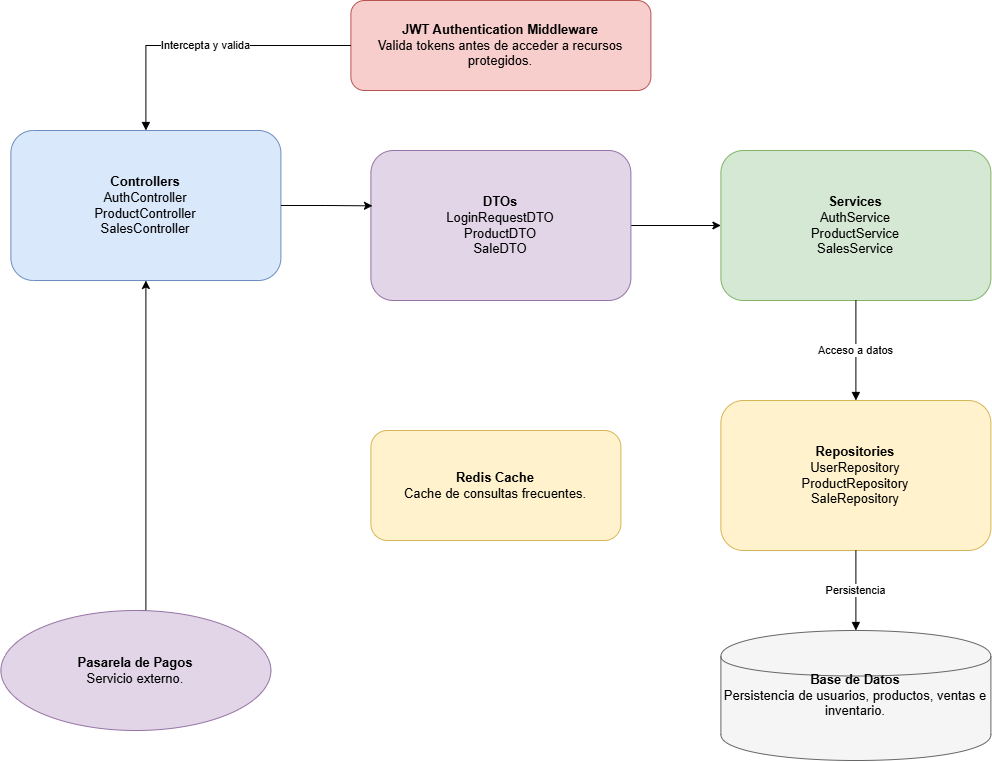

The diagram above was exported from draw.io. Its source (the exported page's mxGraphModel, read from the mxfile embedded in the PNG):
<mxGraphModel dx="2192" dy="1118" grid="1" gridSize="10" guides="1" tooltips="1" connect="1" arrows="1" fold="1" page="1" pageScale="1" pageWidth="827" pageHeight="1169" math="0" shadow="0">
  <root>
    <mxCell id="0" />
    <mxCell id="1" parent="0" />
    <mxCell id="-CwZQ3lIlipBsqCDGq2K-27" parent="1" style="rounded=1;whiteSpace=wrap;html=1;fillColor=#f8cecc;strokeColor=#b85450;fontSize=13;" value="&lt;b&gt;JWT Authentication Middleware&lt;/b&gt;&lt;br&gt;Valida tokens antes de acceder a recursos protegidos." vertex="1">
      <mxGeometry height="90" width="300" x="430" y="40" as="geometry" />
    </mxCell>
    <mxCell id="-CwZQ3lIlipBsqCDGq2K-28" parent="1" style="rounded=1;whiteSpace=wrap;html=1;fillColor=#d5e8d4;strokeColor=#82b366;fontSize=13;" value="&lt;b&gt;Services&lt;/b&gt;&lt;br&gt;AuthService&lt;br&gt;ProductService&lt;br&gt;SalesService" vertex="1">
      <mxGeometry height="150" width="270" x="800" y="190" as="geometry" />
    </mxCell>
    <mxCell id="-CwZQ3lIlipBsqCDGq2K-29" parent="1" style="rounded=1;whiteSpace=wrap;html=1;fillColor=#fff2cc;strokeColor=#d6b656;fontSize=13;" value="&lt;b&gt;Repositories&lt;/b&gt;&lt;br&gt;UserRepository&lt;br&gt;ProductRepository&lt;br&gt;SaleRepository" vertex="1">
      <mxGeometry height="150" width="270" x="800" y="440" as="geometry" />
    </mxCell>
    <mxCell id="-CwZQ3lIlipBsqCDGq2K-30" parent="1" style="rounded=1;whiteSpace=wrap;html=1;fillColor=#fff2cc;strokeColor=#d6b656;fontSize=13;" value="&lt;b&gt;Redis Cache&lt;/b&gt;&lt;br&gt;Cache de consultas frecuentes." vertex="1">
      <mxGeometry height="110" width="250" x="450" y="470" as="geometry" />
    </mxCell>
    <mxCell id="-CwZQ3lIlipBsqCDGq2K-31" parent="1" style="shape=cylinder;whiteSpace=wrap;html=1;fillColor=#f5f5f5;strokeColor=#666666;fontSize=13;" value="&lt;b&gt;Base de Datos&lt;/b&gt;&lt;br&gt;Persistencia de usuarios, productos, ventas e inventario." vertex="1">
      <mxGeometry height="130" width="270" x="800" y="670" as="geometry" />
    </mxCell>
    <mxCell id="-CwZQ3lIlipBsqCDGq2K-32" edge="1" parent="1" source="-CwZQ3lIlipBsqCDGq2K-33" style="edgeStyle=orthogonalEdgeStyle;rounded=0;orthogonalLoop=1;jettySize=auto;html=1;exitX=0.5;exitY=0;exitDx=0;exitDy=0;entryX=0.5;entryY=1;entryDx=0;entryDy=0;" target="-CwZQ3lIlipBsqCDGq2K-39">
      <mxGeometry relative="1" as="geometry">
        <Array as="points">
          <mxPoint x="225" y="649.94" />
        </Array>
      </mxGeometry>
    </mxCell>
    <mxCell id="-CwZQ3lIlipBsqCDGq2K-33" parent="1" style="ellipse;whiteSpace=wrap;html=1;fillColor=#e1d5e7;strokeColor=#9673a6;fontSize=13;" value="&lt;b&gt;Pasarela de Pagos&lt;/b&gt;&lt;br&gt;Servicio externo." vertex="1">
      <mxGeometry height="120" width="270" x="80" y="650" as="geometry" />
    </mxCell>
    <mxCell id="-CwZQ3lIlipBsqCDGq2K-34" edge="1" parent="1" source="-CwZQ3lIlipBsqCDGq2K-27" style="edgeStyle=orthogonalEdgeStyle;rounded=0;orthogonalLoop=1;jettySize=auto;html=1;endArrow=block;" target="-CwZQ3lIlipBsqCDGq2K-39" value="Intercepta y valida">
      <mxGeometry relative="1" as="geometry" />
    </mxCell>
    <mxCell id="-CwZQ3lIlipBsqCDGq2K-35" edge="1" parent="1" source="-CwZQ3lIlipBsqCDGq2K-28" style="edgeStyle=orthogonalEdgeStyle;rounded=0;orthogonalLoop=1;jettySize=auto;html=1;endArrow=block;" target="-CwZQ3lIlipBsqCDGq2K-29" value="Acceso a datos">
      <mxGeometry relative="1" as="geometry" />
    </mxCell>
    <mxCell id="-CwZQ3lIlipBsqCDGq2K-36" edge="1" parent="1" source="-CwZQ3lIlipBsqCDGq2K-29" style="edgeStyle=orthogonalEdgeStyle;rounded=0;orthogonalLoop=1;jettySize=auto;html=1;endArrow=block;" target="-CwZQ3lIlipBsqCDGq2K-31" value="Persistencia">
      <mxGeometry relative="1" as="geometry" />
    </mxCell>
    <mxCell id="-CwZQ3lIlipBsqCDGq2K-37" edge="1" parent="1" source="-CwZQ3lIlipBsqCDGq2K-38" style="edgeStyle=orthogonalEdgeStyle;rounded=0;orthogonalLoop=1;jettySize=auto;html=1;exitX=1;exitY=0.5;exitDx=0;exitDy=0;" target="-CwZQ3lIlipBsqCDGq2K-28">
      <mxGeometry relative="1" as="geometry" />
    </mxCell>
    <mxCell id="-CwZQ3lIlipBsqCDGq2K-38" parent="1" style="rounded=1;whiteSpace=wrap;html=1;fillColor=#e1d5e7;strokeColor=#9673a6;fontSize=13;" value="&lt;b&gt;DTOs&lt;/b&gt;&lt;br&gt;LoginRequestDTO&lt;br&gt;ProductDTO&lt;br&gt;SaleDTO" vertex="1">
      <mxGeometry height="150" width="260" x="450" y="190" as="geometry" />
    </mxCell>
    <mxCell id="-CwZQ3lIlipBsqCDGq2K-39" parent="1" style="rounded=1;whiteSpace=wrap;html=1;fillColor=#dae8fc;strokeColor=#6c8ebf;fontSize=13;" value="&lt;b&gt;Controllers&lt;/b&gt;&lt;br&gt;AuthController&lt;br&gt;ProductController&lt;br&gt;SalesController" vertex="1">
      <mxGeometry height="150" width="270" x="90" y="170" as="geometry" />
    </mxCell>
    <mxCell id="-CwZQ3lIlipBsqCDGq2K-40" edge="1" parent="1" source="-CwZQ3lIlipBsqCDGq2K-39" style="edgeStyle=orthogonalEdgeStyle;rounded=0;orthogonalLoop=1;jettySize=auto;html=1;exitX=1;exitY=0.5;exitDx=0;exitDy=0;entryX=0.006;entryY=0.369;entryDx=0;entryDy=0;entryPerimeter=0;" target="-CwZQ3lIlipBsqCDGq2K-38">
      <mxGeometry relative="1" as="geometry" />
    </mxCell>
  </root>
</mxGraphModel>